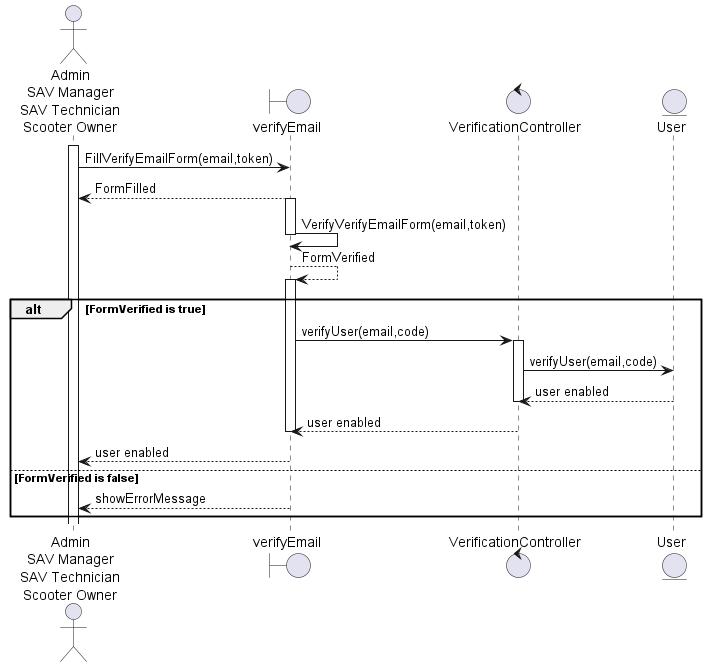

The diagram above was rendered by PlantUML. Its source (embedded in the PNG):
@startuml verify_email_sequence_diagram

actor "Admin\nSAV Manager\nSAV Technician\nScooter Owner" as u
boundary verifyEmail as v
control VerificationController as c
entity User as m
activate u
u -> v : FillVerifyEmailForm(email,token)
deactivate v
v --> u : FormFilled
activate v
v -> v :VerifyVerifyEmailForm(email,token)
deactivate v
v --> v : FormVerified

alt FormVerified is true
activate v
v -> c : verifyUser(email,code)
activate c
c -> m : verifyUser(email,code)
deactivate m
m --> c: user enabled
deactivate c
c --> v: user enabled
deactivate v
v --> u: user enabled

else FormVerified is false
v --> u : showErrorMessage
deactivate c
end
@enduml